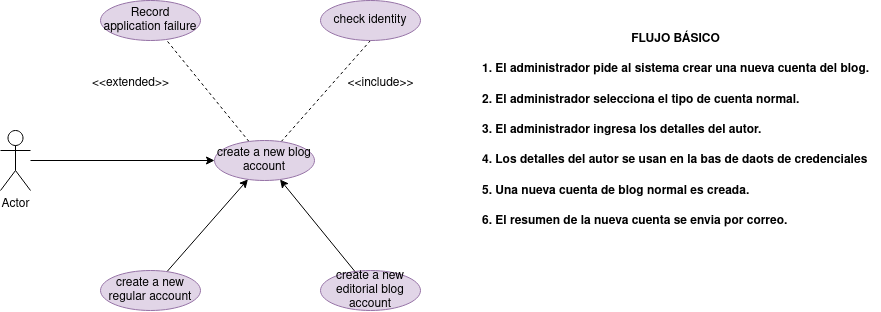

The diagram above was exported from draw.io. Its source (the exported page's mxGraphModel, read from the mxfile embedded in the PNG):
<mxGraphModel dx="1658" dy="908" grid="1" gridSize="10" guides="1" tooltips="1" connect="1" arrows="1" fold="1" page="1" pageScale="1" pageWidth="827" pageHeight="1169" math="0" shadow="0">
  <root>
    <mxCell id="0" />
    <mxCell id="1" parent="0" />
    <mxCell id="g2RvXvRfHUzxw1Xm3jmV-18" style="edgeStyle=orthogonalEdgeStyle;rounded=0;orthogonalLoop=1;jettySize=auto;html=1;" parent="1" source="g2RvXvRfHUzxw1Xm3jmV-1" target="g2RvXvRfHUzxw1Xm3jmV-3" edge="1">
      <mxGeometry relative="1" as="geometry" />
    </mxCell>
    <mxCell id="g2RvXvRfHUzxw1Xm3jmV-1" value="Actor" style="shape=umlActor;verticalLabelPosition=bottom;verticalAlign=top;html=1;outlineConnect=0;" parent="1" vertex="1">
      <mxGeometry x="150" y="420" width="30" height="60" as="geometry" />
    </mxCell>
    <mxCell id="g2RvXvRfHUzxw1Xm3jmV-2" value="Record application failure" style="ellipse;whiteSpace=wrap;html=1;align=center;fillColor=#e1d5e7;strokeColor=#9673a6;" parent="1" vertex="1">
      <mxGeometry x="250" y="290" width="100" height="40" as="geometry" />
    </mxCell>
    <mxCell id="g2RvXvRfHUzxw1Xm3jmV-5" style="rounded=0;orthogonalLoop=1;jettySize=auto;html=1;entryX=0.5;entryY=1;entryDx=0;entryDy=0;dashed=1;endArrow=none;endFill=0;" parent="1" source="g2RvXvRfHUzxw1Xm3jmV-3" target="g2RvXvRfHUzxw1Xm3jmV-4" edge="1">
      <mxGeometry relative="1" as="geometry" />
    </mxCell>
    <mxCell id="g2RvXvRfHUzxw1Xm3jmV-8" style="rounded=0;orthogonalLoop=1;jettySize=auto;html=1;endArrow=none;endFill=0;dashed=1;" parent="1" source="g2RvXvRfHUzxw1Xm3jmV-3" target="g2RvXvRfHUzxw1Xm3jmV-2" edge="1">
      <mxGeometry relative="1" as="geometry" />
    </mxCell>
    <mxCell id="g2RvXvRfHUzxw1Xm3jmV-3" value="create a new blog account" style="ellipse;whiteSpace=wrap;html=1;align=center;fillColor=#e1d5e7;strokeColor=#9673a6;" parent="1" vertex="1">
      <mxGeometry x="364" y="430" width="100" height="40" as="geometry" />
    </mxCell>
    <mxCell id="g2RvXvRfHUzxw1Xm3jmV-4" value="check identity" style="ellipse;whiteSpace=wrap;html=1;align=center;fillColor=#e1d5e7;strokeColor=#9673a6;" parent="1" vertex="1">
      <mxGeometry x="470" y="290" width="100" height="40" as="geometry" />
    </mxCell>
    <mxCell id="g2RvXvRfHUzxw1Xm3jmV-6" value="&amp;lt;&amp;lt;include&amp;gt;&amp;gt;" style="text;html=1;align=center;verticalAlign=middle;resizable=0;points=[];autosize=1;strokeColor=none;fillColor=none;" parent="1" vertex="1">
      <mxGeometry x="485" y="358" width="90" height="30" as="geometry" />
    </mxCell>
    <mxCell id="g2RvXvRfHUzxw1Xm3jmV-9" value="&amp;lt;&amp;lt;extended&amp;gt;&amp;gt;" style="text;html=1;align=center;verticalAlign=middle;resizable=0;points=[];autosize=1;strokeColor=none;fillColor=none;" parent="1" vertex="1">
      <mxGeometry x="230" y="358" width="100" height="30" as="geometry" />
    </mxCell>
    <mxCell id="g2RvXvRfHUzxw1Xm3jmV-10" value="create a new editorial blog account " style="ellipse;whiteSpace=wrap;html=1;align=center;fillColor=#e1d5e7;strokeColor=#9673a6;" parent="1" vertex="1">
      <mxGeometry x="470" y="560" width="100" height="40" as="geometry" />
    </mxCell>
    <mxCell id="g2RvXvRfHUzxw1Xm3jmV-16" style="rounded=0;orthogonalLoop=1;jettySize=auto;html=1;" parent="1" source="g2RvXvRfHUzxw1Xm3jmV-11" target="g2RvXvRfHUzxw1Xm3jmV-3" edge="1">
      <mxGeometry relative="1" as="geometry" />
    </mxCell>
    <mxCell id="g2RvXvRfHUzxw1Xm3jmV-11" value="create a new regular account" style="ellipse;whiteSpace=wrap;html=1;align=center;fillColor=#e1d5e7;strokeColor=#9673a6;" parent="1" vertex="1">
      <mxGeometry x="250" y="560" width="100" height="40" as="geometry" />
    </mxCell>
    <mxCell id="g2RvXvRfHUzxw1Xm3jmV-17" style="rounded=0;orthogonalLoop=1;jettySize=auto;html=1;" parent="1" source="g2RvXvRfHUzxw1Xm3jmV-10" target="g2RvXvRfHUzxw1Xm3jmV-3" edge="1">
      <mxGeometry relative="1" as="geometry" />
    </mxCell>
    <mxCell id="zzqvHGKz2NEr3N6Mtel_-1" value="&lt;div&gt;&lt;h4&gt;FLUJO BÁSICO&lt;/h4&gt;&lt;/div&gt;&lt;div align=&quot;left&quot;&gt;&lt;h4&gt;1. El administrador pide al sistema crear una nueva cuenta del blog.&lt;/h4&gt;&lt;/div&gt;&lt;div align=&quot;left&quot;&gt;&lt;h4&gt;2. El administrador selecciona el tipo de cuenta normal.&lt;/h4&gt;&lt;/div&gt;&lt;div align=&quot;left&quot;&gt;&lt;h4&gt;3. El administrador ingresa los detalles del autor.&lt;/h4&gt;&lt;/div&gt;&lt;div align=&quot;left&quot;&gt;&lt;h4&gt;4. Los detalles del autor se usan en la bas de daots de credenciales&lt;/h4&gt;&lt;/div&gt;&lt;div align=&quot;left&quot;&gt;&lt;h4&gt;5. Una nueva cuenta de blog normal es creada.&lt;/h4&gt;&lt;/div&gt;&lt;div align=&quot;left&quot;&gt;&lt;h4&gt;6. El resumen de la nueva cuenta se envia por correo.&lt;/h4&gt;&lt;/div&gt;" style="text;html=1;align=center;verticalAlign=middle;resizable=0;points=[];autosize=1;strokeColor=none;fillColor=none;" vertex="1" parent="1">
      <mxGeometry x="620" y="300" width="410" height="240" as="geometry" />
    </mxCell>
  </root>
</mxGraphModel>